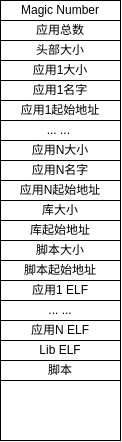

The diagram above was exported from draw.io. Its source (the exported page's mxGraphModel, read from the mxfile embedded in the PNG):
<mxGraphModel dx="985" dy="532" grid="1" gridSize="10" guides="1" tooltips="1" connect="1" arrows="1" fold="1" page="1" pageScale="1" pageWidth="827" pageHeight="1169" math="0" shadow="0">
  <root>
    <mxCell id="0" />
    <mxCell id="1" parent="0" />
    <mxCell id="yZ7P5CiCSJcJobtsQ3Uj-2" value="" style="rounded=0;whiteSpace=wrap;html=1;" vertex="1" parent="1">
      <mxGeometry x="200" y="200" width="120" height="440" as="geometry" />
    </mxCell>
    <mxCell id="yZ7P5CiCSJcJobtsQ3Uj-3" value="Magic Number" style="rounded=0;whiteSpace=wrap;html=1;" vertex="1" parent="1">
      <mxGeometry x="200" y="200" width="120" height="20" as="geometry" />
    </mxCell>
    <mxCell id="yZ7P5CiCSJcJobtsQ3Uj-4" value="应用总数" style="rounded=0;whiteSpace=wrap;html=1;" vertex="1" parent="1">
      <mxGeometry x="200" y="220" width="120" height="20" as="geometry" />
    </mxCell>
    <mxCell id="yZ7P5CiCSJcJobtsQ3Uj-5" value="头部大小" style="rounded=0;whiteSpace=wrap;html=1;" vertex="1" parent="1">
      <mxGeometry x="200" y="240" width="120" height="20" as="geometry" />
    </mxCell>
    <mxCell id="yZ7P5CiCSJcJobtsQ3Uj-6" value="应用1大小" style="rounded=0;whiteSpace=wrap;html=1;" vertex="1" parent="1">
      <mxGeometry x="200" y="260" width="120" height="20" as="geometry" />
    </mxCell>
    <mxCell id="yZ7P5CiCSJcJobtsQ3Uj-7" value="应用1名字" style="rounded=0;whiteSpace=wrap;html=1;" vertex="1" parent="1">
      <mxGeometry x="200" y="280" width="120" height="20" as="geometry" />
    </mxCell>
    <mxCell id="yZ7P5CiCSJcJobtsQ3Uj-8" value="应用1起始地址" style="rounded=0;whiteSpace=wrap;html=1;" vertex="1" parent="1">
      <mxGeometry x="200" y="300" width="120" height="20" as="geometry" />
    </mxCell>
    <mxCell id="yZ7P5CiCSJcJobtsQ3Uj-12" value="... ...&amp;nbsp;" style="rounded=0;whiteSpace=wrap;html=1;" vertex="1" parent="1">
      <mxGeometry x="200" y="320" width="120" height="20" as="geometry" />
    </mxCell>
    <mxCell id="yZ7P5CiCSJcJobtsQ3Uj-13" value="应用N大小" style="rounded=0;whiteSpace=wrap;html=1;" vertex="1" parent="1">
      <mxGeometry x="200" y="340" width="120" height="20" as="geometry" />
    </mxCell>
    <mxCell id="yZ7P5CiCSJcJobtsQ3Uj-14" value="应用N名字" style="rounded=0;whiteSpace=wrap;html=1;" vertex="1" parent="1">
      <mxGeometry x="200" y="360" width="120" height="20" as="geometry" />
    </mxCell>
    <mxCell id="yZ7P5CiCSJcJobtsQ3Uj-15" value="应用N起始地址" style="rounded=0;whiteSpace=wrap;html=1;" vertex="1" parent="1">
      <mxGeometry x="200" y="380" width="120" height="20" as="geometry" />
    </mxCell>
    <mxCell id="yZ7P5CiCSJcJobtsQ3Uj-16" value="库大小" style="rounded=0;whiteSpace=wrap;html=1;" vertex="1" parent="1">
      <mxGeometry x="200" y="400" width="120" height="20" as="geometry" />
    </mxCell>
    <mxCell id="yZ7P5CiCSJcJobtsQ3Uj-17" value="库起始地址" style="rounded=0;whiteSpace=wrap;html=1;" vertex="1" parent="1">
      <mxGeometry x="200" y="420" width="120" height="20" as="geometry" />
    </mxCell>
    <mxCell id="yZ7P5CiCSJcJobtsQ3Uj-18" value="脚本大小" style="rounded=0;whiteSpace=wrap;html=1;" vertex="1" parent="1">
      <mxGeometry x="200" y="440" width="120" height="20" as="geometry" />
    </mxCell>
    <mxCell id="yZ7P5CiCSJcJobtsQ3Uj-19" value="脚本起始地址" style="rounded=0;whiteSpace=wrap;html=1;" vertex="1" parent="1">
      <mxGeometry x="200" y="460" width="120" height="20" as="geometry" />
    </mxCell>
    <mxCell id="yZ7P5CiCSJcJobtsQ3Uj-20" value="应用1 ELF" style="rounded=0;whiteSpace=wrap;html=1;" vertex="1" parent="1">
      <mxGeometry x="200" y="480" width="120" height="20" as="geometry" />
    </mxCell>
    <mxCell id="yZ7P5CiCSJcJobtsQ3Uj-21" value="... ..." style="rounded=0;whiteSpace=wrap;html=1;" vertex="1" parent="1">
      <mxGeometry x="200" y="500" width="120" height="20" as="geometry" />
    </mxCell>
    <mxCell id="yZ7P5CiCSJcJobtsQ3Uj-22" value="应用N ELF" style="rounded=0;whiteSpace=wrap;html=1;" vertex="1" parent="1">
      <mxGeometry x="200" y="520" width="120" height="20" as="geometry" />
    </mxCell>
    <mxCell id="yZ7P5CiCSJcJobtsQ3Uj-23" value="Lib ELF" style="rounded=0;whiteSpace=wrap;html=1;" vertex="1" parent="1">
      <mxGeometry x="200" y="540" width="120" height="20" as="geometry" />
    </mxCell>
    <mxCell id="yZ7P5CiCSJcJobtsQ3Uj-24" value="脚本" style="rounded=0;whiteSpace=wrap;html=1;" vertex="1" parent="1">
      <mxGeometry x="200" y="560" width="120" height="20" as="geometry" />
    </mxCell>
  </root>
</mxGraphModel>